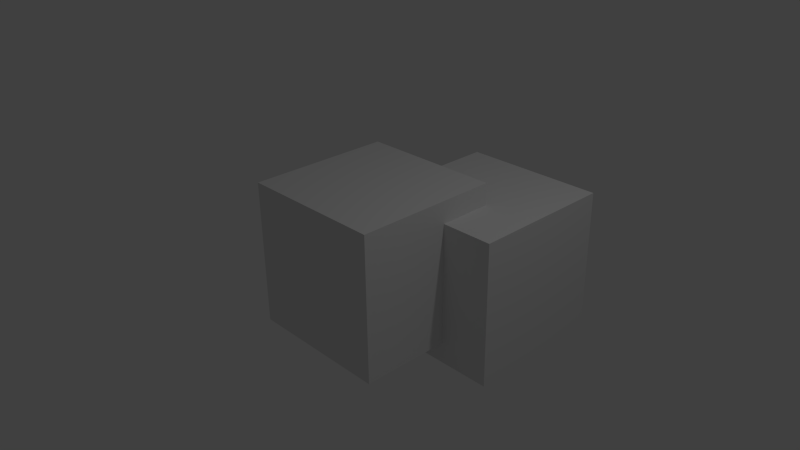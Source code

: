 # Source: test_cube.blend  (saved by Blender 2.75.0; exported with 4.5.12 LTS)
import bpy
from mathutils import Matrix  # noqa: F401  (used for matrix-valued properties, if any)

bpy.ops.wm.read_factory_settings(use_empty=True)
scene = bpy.context.scene
scene.name = 'Scene'

# ---- collections
col_collection_1 = bpy.data.collections.new('Collection 1'); scene.collection.children.link(col_collection_1)

# ---- materials (node trees are filled in below, after node groups)
mat_material_001 = bpy.data.materials.new('Material.001')
mat_material_001.alpha_threshold = 0.0
mat_material_001.use_transparent_shadow = False
mat_material_001.roughness = 0.5
mat_material_001.line_color = (0.0, 0.0, 0.0, 1.0)
mat_material = bpy.data.materials.new('Material')
mat_material.alpha_threshold = 0.0
mat_material.use_transparent_shadow = False
mat_material.roughness = 0.5
mat_material.line_color = (0.0, 0.0, 0.0, 1.0)

# ---- material node trees

# ---- world
world_world = bpy.data.worlds.new('World'); scene.world = world_world
world_world.color = (0.05088, 0.05088, 0.05088)
world_world.use_sun_shadow = False
world_world.sun_shadow_jitter_overblur = 0.0
world_world.cycles.sampling_method = 'MANUAL'
world_world.cycles.sample_map_resolution = 256

# ---- cameras
cam_camera = bpy.data.cameras.new('Camera')
cam_camera.clip_end = 100.0
cam_camera.lens = 35.0
cam_camera.sensor_width = 32.0
cam_camera.sensor_height = 18.0
cam_camera.ortho_scale = 7.314
cam_camera.dof.focus_distance = 0.0
cam_camera.dof.aperture_fstop = 128.0

# ---- lights
light_lamp = bpy.data.lights.new('Lamp', 'POINT')
light_lamp.transmission_factor = 0.0
light_lamp.cutoff_distance = 30.0
light_lamp.energy = 100.0
light_lamp.shadow_buffer_clip_start = 1.001
light_lamp.shadow_soft_size = 0.1
light_lamp.shadow_maximum_resolution = 0.006
light_lamp.use_absolute_resolution = True
light_lamp.cycles.use_multiple_importance_sampling = False

# ---- meshes
me_cube_001 = bpy.data.meshes.new('Cube.001')
me_cube_001.from_pydata([(1.719, 2.254, -1.303), (1.719, 0.2541, -1.303), (-0.281, 0.2541, -1.303), (-0.281, 2.254, -1.303), (1.719, 2.254, 0.6968), (1.719, 0.2541, 0.6968), (-0.281, 0.2541, 0.6968), (-0.281, 2.254, 0.6968), (1.0, 1.0, -1.0), (1.0, -1.0, -1.0), (-1.0, -1.0, -1.0), (-1.0, 1.0, -1.0), (1.0, 1.0, 1.0), (1.0, -1.0, 1.0), (-1.0, -1.0, 1.0), (-1.0, 1.0, 1.0)], [], [(0, 1, 2, 3), (4, 7, 6, 5), (0, 4, 5, 1), (1, 5, 6, 2), (2, 6, 7, 3), (4, 0, 3, 7), (8, 9, 10, 11), (12, 15, 14, 13), (8, 12, 13, 9), (9, 13, 14, 10), (10, 14, 15, 11), (12, 8, 11, 15)])
me_cube_001.polygons.foreach_set('material_index', [1, 1, 1, 1, 1, 1, 0, 0, 0, 0, 0, 0])
me_cube_001.materials.append(mat_material_001)
me_cube_001.materials.append(mat_material)
me_cube_001.use_remesh_preserve_volume = False
me_cube_001.use_remesh_preserve_attributes = False
me_cube_001.use_mirror_vertex_groups = False
me_cube_001.update()

# ---- objects
ob_lamp = bpy.data.objects.new('Lamp', light_lamp)
ob_camera = bpy.data.objects.new('Camera', cam_camera)
ob_cube_001 = bpy.data.objects.new('Cube.001', me_cube_001)

# ---- transforms, parenting, visibility, modifiers, constraints
ob_lamp.location = (4.076, 1.005, 5.904)
ob_lamp.rotation_euler = (0.6503, 0.05522, 1.866)
ob_lamp.lock_rotations_4d = False
ob_lamp.empty_display_type = 'ARROWS'
ob_lamp.color = (0.0, 0.0, 0.0, 0.0)
ob_lamp.lineart.crease_threshold = 0.0
ob_camera.location = (7.481, -6.508, 5.344)
ob_camera.rotation_euler = (1.109, 0.01082, 0.8149)
ob_camera.lock_rotations_4d = False
ob_camera.empty_display_type = 'ARROWS'
ob_camera.color = (0.0, 0.0, 0.0, 0.0)
ob_camera.display_type = 'WIRE'
ob_camera.lineart.crease_threshold = 0.0
ob_cube_001.location = (0.0, 0.0, 0.0)
ob_cube_001.lock_rotations_4d = False
ob_cube_001.empty_display_type = 'ARROWS'
ob_cube_001.lineart.crease_threshold = 0.0

# ---- collection membership
col_collection_1.objects.link(ob_lamp)
col_collection_1.objects.link(ob_camera)
col_collection_1.objects.link(ob_cube_001)

# ---- scene / render settings (as saved in the file)
scene.camera = ob_camera
scene.frame_start = 1; scene.frame_end = 250; scene.frame_set(1)
scene.render.engine = 'BLENDER_EEVEE_NEXT'
scene.render.resolution_percentage = 50
scene.render.dither_intensity = 0.0
scene.cycles.use_denoising = False
scene.cycles.samples = 10
scene.cycles.sampling_pattern = 'TABULATED_SOBOL'
scene.cycles.light_sampling_threshold = 0.0
scene.cycles.use_adaptive_sampling = False
scene.cycles.use_light_tree = False
scene.cycles.blur_glossy = 0.0
scene.cycles.pixel_filter_type = 'GAUSSIAN'
scene.cycles.sample_clamp_indirect = 0.0
scene.view_settings.view_transform = 'Standard'
bpy.context.view_layer.update()

